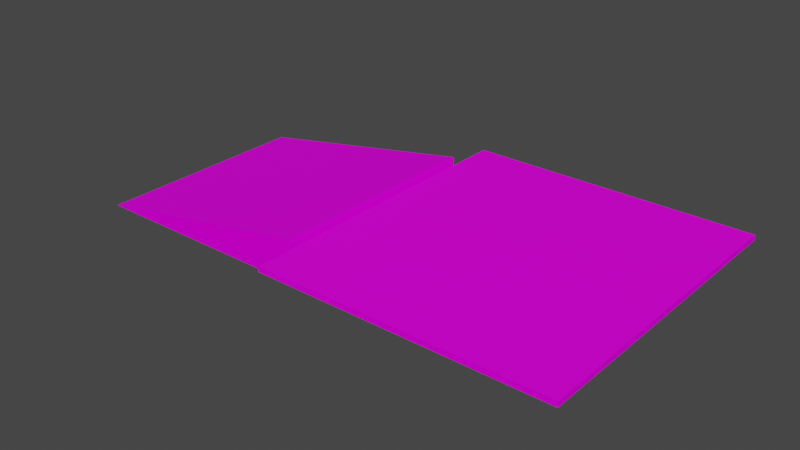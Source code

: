 # Source: pendule2D.blend  (saved by Blender 3.0.42; exported with 4.5.12 LTS)
import bpy
from mathutils import Matrix  # noqa: F401  (used for matrix-valued properties, if any)

bpy.ops.wm.read_factory_settings(use_empty=True)
scene = bpy.context.scene
scene.name = 'Scene'

# ---- collections
col_collection = bpy.data.collections.new('Collection'); scene.collection.children.link(col_collection)

# ---- images (referenced by path relative to the original .blend; pixels are not part of the script)
import os
ASSET_DIR = os.environ.get("B2B_ASSET_DIR", "")  # directory of the original .blend (textures are referenced by path, not embedded)
HERE = os.path.dirname(os.path.abspath(__file__))  # packed textures are extracted next to this script under _unpacked/

def load_image(name, relpath, width, height, colorspace="sRGB"):
    """Load a texture the original file referenced (path relative to the .blend, or extracted next to this script)."""
    p = next((c for c in (os.path.join(HERE, relpath), os.path.join(ASSET_DIR, relpath)) if relpath and os.path.exists(c)), "")
    if p:
        img = bpy.data.images.load(p, check_existing=True)
        img.name = name
    else:  # same state as the original file: an image datablock whose file is absent (Cycles renders it pink)
        img = bpy.data.images.new(name, width, height)
        img.source = "FILE"
        img.filepath = "//" + (relpath or name)
    img.colorspace_settings.name = colorspace
    return img
img_color_palette1_png = load_image('color_palette1.png', 'color_palette1.png', 1024, 1024, 'sRGB')

# ---- materials (node trees are filled in below, after node groups)
mat_wood = bpy.data.materials.new('wood')
mat_wood.alpha_threshold = 0.0
mat_wood.use_transparent_shadow = False
mat_wood.line_color = (0.0, 0.0, 0.0, 1.0)
mat_lightwood = bpy.data.materials.new('lightwood')
mat_lightwood.use_transparent_shadow = False

# ---- material node trees
mat_wood.use_nodes = True; mat_wood.node_tree.nodes.clear()
_N = mat_wood.node_tree.nodes; _L = mat_wood.node_tree.links
n0 = _N.new('ShaderNodeOutputMaterial'); n0.name = 'Material Output'; n0.location = (300, 300)
n1 = _N.new('ShaderNodeBsdfPrincipled'); n1.name = 'Principled BSDF'; n1.location = (10, 300)
n1.distribution = 'GGX'
n1.subsurface_method = 'RANDOM_WALK_SKIN'
n1.inputs[2].default_value = 1.0
n1.inputs[3].default_value = 1.45
n1.inputs[13].default_value = 0.0
n1.inputs[27].default_value = (0.0, 0.0, 0.0, 1.0)
n1.inputs[28].default_value = 1.0
n2 = _N.new('ShaderNodeTexImage'); n2.name = 'Image Texture'; n2.location = (-575, 292)
n2.image = img_color_palette1_png
n2.interpolation = 'Closest'
_L.new(n1.outputs[0], n0.inputs[0])
_L.new(n2.outputs[0], n1.inputs[0])
n0.is_active_output = True
mat_lightwood.use_nodes = True; mat_lightwood.node_tree.nodes.clear()
_N = mat_lightwood.node_tree.nodes; _L = mat_lightwood.node_tree.links
n0 = _N.new('ShaderNodeBsdfPrincipled'); n0.name = 'Principled BSDF'; n0.location = (10, 300)
n0.distribution = 'GGX'
n0.subsurface_method = 'RANDOM_WALK_SKIN'
n0.inputs[2].default_value = 1.0
n0.inputs[3].default_value = 1.45
n0.inputs[13].default_value = 0.07087
n0.inputs[27].default_value = (0.0, 0.0, 0.0, 1.0)
n0.inputs[28].default_value = 1.0
n1 = _N.new('ShaderNodeOutputMaterial'); n1.name = 'Material Output'; n1.location = (300, 300)
n2 = _N.new('ShaderNodeTexImage'); n2.name = 'Image Texture'; n2.location = (-689, 243)
n2.image = img_color_palette1_png
n2.interpolation = 'Closest'
_L.new(n0.outputs[0], n1.inputs[0])
_L.new(n2.outputs[0], n0.inputs[0])
n1.is_active_output = True

# ---- world
world_world = bpy.data.worlds.new('World'); scene.world = world_world
world_world.use_nodes = True; world_world.node_tree.nodes.clear()
_N = world_world.node_tree.nodes; _L = world_world.node_tree.links
n0 = _N.new('ShaderNodeOutputWorld'); n0.name = 'World Output'; n0.location = (300, 300)
n1 = _N.new('ShaderNodeBackground'); n1.name = 'Background'; n1.location = (10, 300)
n1.inputs[0].default_value = (0.05088, 0.05088, 0.05088, 1.0)
_L.new(n1.outputs[0], n0.inputs[0])
n0.is_active_output = True
world_world.color = (0.05088, 0.05088, 0.05088)
world_world.use_sun_shadow = False
world_world.sun_shadow_jitter_overblur = 0.0

# ---- meshes
me_cube = bpy.data.meshes.new('Cube')
me_cube.from_pydata([(0.7538, 1.825, -0.2998), (0.7538, 1.825, -1.0), (0.7538, -1.825, -0.2998), (0.7538, -1.825, -1.0), (-3.162, 1.825, -1.0), (-3.162, -1.825, -1.0)], [], [(3, 2, 5), (5, 2, 0, 4), (4, 1, 3, 5), (1, 0, 2, 3), (4, 0, 1)])
me_cube.polygons.foreach_set('material_index', [0, 1, 0, 0, 0])
_uv = me_cube.uv_layers.new(name='UVMap')
_uv.uv.foreach_set('vector', [0.4297, 0.3125, 0.4297, 0.3125, 0.4297, 0.3125, 0.3125, 0.3047, 0.3125, 0.3047, 0.3125, 0.3047, 0.3125, 0.3047, 0.4297, 0.3125, 0.4297, 0.3125, 0.4297, 0.3125, 0.4297, 0.3125, 0.4297, 0.3125, 0.4297, 0.3125, 0.4297, 0.3125, 0.4297, 0.3125, 0.4297, 0.3125, 0.4297, 0.3125, 0.4297, 0.3125])
me_cube.materials.append(mat_wood)
me_cube.materials.append(mat_lightwood)
me_cube.use_remesh_preserve_volume = False
me_cube.use_remesh_preserve_attributes = False
me_cube.use_mirror_vertex_groups = False
me_cube.update()
me_cube_001 = bpy.data.meshes.new('Cube.001')
me_cube_001.from_pydata([(-1.0, -1.0, -1.0), (-0.0002724, -0.1542, -9.107), (-1.0, -1.0, 1.0), (-0.0002724, -0.1311, -10.83), (-1.0, 1.0, -1.0), (-0.0002724, -0.103, -12.25), (-1.0, 1.0, 1.0), (-0.03947, -0.1819, -2.773), (1.0, -1.0, -1.0), (-0.03872, -0.1784, -4.997), (-0.03649, -0.168, -7.136), (1.0, -1.0, 1.0), (1.0, 1.0, -1.0), (-0.03287, -0.1512, -9.107), (1.0, 1.0, 1.0), (-0.02799, -0.1286, -10.83), (-1.0, 0.0, 1.0), (-0.02205, -0.101, -12.25), (-1.192e-07, 1.0, 1.0), (-0.01527, -0.0696, -13.31), (1.0, 0.0, 1.0), (-0.00792, -0.03548, -13.95), (-1.192e-07, -1.0, 1.0), (-0.07717, -0.1713, -2.773), (-1.192e-07, 0.0, 1.0), (-0.07569, -0.168, -4.997), (-0.07131, -0.1583, -7.136), (-0.06421, -0.1425, -9.107), (-0.05465, -0.1211, -10.83), (-0.04299, -0.09519, -12.25), (-0.0297, -0.06556, -13.31), (-0.01527, -0.03342, -13.95), (-0.1119, -0.1542, -2.773), (-0.1098, -0.1512, -4.997), (-0.1034, -0.1425, -7.136), (-0.09309, -0.1282, -9.107), (-0.07921, -0.109, -10.83), (-0.06229, -0.08566, -12.25), (-0.04299, -0.05901, -13.31), (-0.02205, -0.03008, -13.95), (-0.1424, -0.1311, -2.773), (-0.1396, -0.1286, -4.997), (-0.1315, -0.1211, -7.136), (-0.1184, -0.109, -9.107), (-0.1007, -0.09272, -10.83), (-0.07921, -0.07285, -12.25), (-0.05465, -0.05018, -13.31), (-0.02799, -0.02558, -13.95), (-0.1673, -0.103, -2.773), (-0.1641, -0.101, -4.997), (-0.1546, -0.09519, -7.136), (-0.1392, -0.08566, -9.107), (-0.1184, -0.07285, -10.83), (-0.09309, -0.05724, -12.25), (-0.06421, -0.03943, -13.31), (-0.03287, -0.0201, -13.95), (-0.1859, -0.07097, -2.773), (-0.1823, -0.0696, -4.997), (-0.1718, -0.06556, -7.136), (-0.1546, -0.05901, -9.107), (-0.1315, -0.05018, -10.83), (-0.1034, -0.03943, -12.25), (-0.07131, -0.02716, -13.31), (-0.03649, -0.01384, -13.95), (-0.1973, -0.03618, -2.773), (-0.1936, -0.03548, -4.997), (-0.1823, -0.03342, -7.136), (-0.1641, -0.03008, -9.107), (-0.1396, -0.02558, -10.83), (-0.1098, -0.0201, -12.25), (-0.07569, -0.01384, -13.31), (-0.03872, -0.007058, -13.95), (-0.2012, 3.071e-08, -2.773), (-0.1973, 1.689e-08, -4.997), (-0.1859, 2.795e-08, -7.136), (-0.1673, 1.965e-08, -9.107), (-0.1424, 8.602e-09, -10.83), (-0.1119, 2.104e-08, -12.25), (-0.07717, 1.827e-08, -13.31), (-0.03947, 1.413e-08, -13.95), (-0.1973, 0.03618, -2.773), (-0.1936, 0.03548, -4.997), (-0.1823, 0.03342, -7.136), (-0.1641, 0.03008, -9.107), (-0.1396, 0.02558, -10.83), (-0.1098, 0.0201, -12.25), (-0.07569, 0.01384, -13.31), (-0.03872, 0.007058, -13.95), (-0.1859, 0.07097, -2.773), (-0.1823, 0.0696, -4.997), (-0.1718, 0.06556, -7.136), (-0.1546, 0.05901, -9.107), (-0.1315, 0.05018, -10.83), (-0.1034, 0.03943, -12.25), (-0.07131, 0.02716, -13.31), (-0.03649, 0.01384, -13.95), (-0.1673, 0.103, -2.773), (-0.1641, 0.101, -4.997), (-0.1546, 0.09519, -7.136), (-0.1392, 0.08566, -9.107), (-0.1184, 0.07285, -10.83), (-0.09309, 0.05724, -12.25), (-0.06421, 0.03943, -13.31), (-0.03287, 0.0201, -13.95), (-0.1424, 0.1311, -2.773), (-0.1396, 0.1286, -4.997), (-0.1315, 0.1211, -7.136), (-0.1184, 0.109, -9.107), (-0.1007, 0.09272, -10.83), (-0.07921, 0.07285, -12.25), (-0.05465, 0.05018, -13.31), (-0.02799, 0.02558, -13.95), (-0.1119, 0.1542, -2.773), (-0.1098, 0.1512, -4.997), (-0.1034, 0.1425, -7.136), (-0.09309, 0.1282, -9.107), (-0.07921, 0.109, -10.83), (-0.06229, 0.08566, -12.25), (-0.04299, 0.05901, -13.31), (-0.02205, 0.03008, -13.95), (-0.07717, 0.1713, -2.773), (-0.07569, 0.168, -4.997), (-0.07131, 0.1583, -7.136), (-0.06421, 0.1425, -9.107), (-0.05465, 0.1211, -10.83), (-0.04299, 0.09519, -12.25), (-0.0297, 0.06556, -13.31), (-0.01527, 0.03342, -13.95), (-0.03947, 0.1819, -2.773), (-0.03872, 0.1784, -4.997), (-0.03649, 0.168, -7.136), (-0.03287, 0.1512, -9.107), (-0.02799, 0.1286, -10.83), (-0.02205, 0.101, -12.25), (-0.01527, 0.0696, -13.31), (-0.00792, 0.03548, -13.95), (-0.0002723, 0.1854, -2.773), (-0.0002724, 0.1819, -4.997), (-0.0002724, 0.1713, -7.136), (-0.0002724, 0.1542, -9.107), (-0.0002724, 0.1311, -10.83), (-0.0002724, 0.103, -12.25), (-0.0002724, 0.07097, -13.31), (-0.0002724, 0.03618, -13.95), (0.03893, 0.1819, -2.773), (0.03818, 0.1784, -4.997), (0.03594, 0.168, -7.136), (0.03232, 0.1512, -9.107), (0.02745, 0.1286, -10.83), (0.02151, 0.101, -12.25), (0.01473, 0.0696, -13.31), (0.007375, 0.03548, -13.95), (0.07662, 0.1713, -2.773), (0.07514, 0.168, -4.997), (0.07077, 0.1583, -7.136), (0.06366, 0.1425, -9.107), (0.0541, 0.1211, -10.83), (0.04245, 0.09519, -12.25), (0.02915, 0.06556, -13.31), (0.01473, 0.03342, -13.95), (0.1114, 0.1542, -2.773), (0.1092, 0.1512, -4.997), (0.1029, 0.1425, -7.136), (0.09255, 0.1282, -9.107), (0.07866, 0.109, -10.83), (0.06175, 0.08566, -12.25), (0.04245, 0.05901, -13.31), (0.02151, 0.03008, -13.95), (0.1418, 0.1311, -2.773), (0.1391, 0.1286, -4.997), (0.131, 0.1211, -7.136), (0.1179, 0.109, -9.107), (0.1002, 0.09272, -10.83), (0.07866, 0.07285, -12.25), (0.0541, 0.05018, -13.31), (0.02745, 0.02558, -13.95), (0.1668, 0.103, -2.773), (0.1636, 0.101, -4.997), (0.1541, 0.09519, -7.136), (0.1386, 0.08566, -9.107), (0.1179, 0.07285, -10.83), (0.09255, 0.05724, -12.25), (0.06366, 0.03943, -13.31), (0.03232, 0.0201, -13.95), (0.1854, 0.07097, -2.773), (0.1818, 0.0696, -4.997), (0.1712, 0.06556, -7.136), (0.1541, 0.05901, -9.107), (0.131, 0.05018, -10.83), (0.1029, 0.03943, -12.25), (0.07077, 0.02716, -13.31), (0.03594, 0.01384, -13.95), (0.1968, 0.03618, -2.773), (0.193, 0.03548, -4.997), (0.1818, 0.03342, -7.136), (0.1636, 0.03008, -9.107), (0.1391, 0.02558, -10.83), (0.1092, 0.0201, -12.25), (0.07514, 0.01384, -13.31), (0.03818, 0.007058, -13.95), (0.2007, -7.154e-08, -2.773), (0.1968, -1.351e-08, -4.997), (0.1854, -2.18e-08, -7.136), (0.1668, 5.838e-09, -9.107), (0.1418, 1.689e-08, -10.83), (0.1114, -1.07e-09, -12.25), (0.07662, 1.136e-08, -13.31), (0.03893, 1.275e-08, -13.95), (0.1968, -0.03618, -2.773), (0.193, -0.03548, -4.997), (0.1818, -0.03342, -7.136), (0.1636, -0.03008, -9.107), (0.1391, -0.02558, -10.83), (0.1092, -0.0201, -12.25), (0.07514, -0.01384, -13.31), (0.03818, -0.007058, -13.95), (0.1854, -0.07097, -2.773), (0.1818, -0.0696, -4.997), (0.1712, -0.06556, -7.136), (0.1541, -0.05901, -9.107), (0.131, -0.05018, -10.83), (0.1029, -0.03943, -12.25), (0.07077, -0.02716, -13.31), (0.03594, -0.01384, -13.95), (0.1668, -0.103, -2.773), (0.1636, -0.101, -4.997), (0.1541, -0.09519, -7.136), (0.1386, -0.08566, -9.107), (0.1179, -0.07285, -10.83), (0.09255, -0.05724, -12.25), (0.06366, -0.03943, -13.31), (0.03232, -0.0201, -13.95), (0.1418, -0.1311, -2.773), (0.1391, -0.1286, -4.997), (0.131, -0.1211, -7.136), (0.1179, -0.109, -9.107), (0.1002, -0.09272, -10.83), (0.07866, -0.07285, -12.25), (0.0541, -0.05018, -13.31), (0.02745, -0.02558, -13.95), (0.1114, -0.1542, -2.773), (0.1092, -0.1512, -4.997), (0.1029, -0.1425, -7.136), (0.09255, -0.1282, -9.107), (0.07866, -0.109, -10.83), (0.06175, -0.08566, -12.25), (0.04245, -0.05901, -13.31), (0.02151, -0.03008, -13.95), (0.07662, -0.1713, -2.773), (0.07514, -0.168, -4.997), (0.07077, -0.1583, -7.136), (0.06366, -0.1425, -9.107), (0.0541, -0.1211, -10.83), (0.04245, -0.09519, -12.25), (0.02915, -0.06556, -13.31), (0.01473, -0.03342, -13.95), (0.03893, -0.1819, -2.773), (0.03817, -0.1784, -4.997), (0.03594, -0.168, -7.136), (0.03232, -0.1512, -9.107), (0.02745, -0.1286, -10.83), (0.02151, -0.101, -12.25), (0.01473, -0.0696, -13.31), (0.007375, -0.03548, -13.95), (-0.0002725, -0.1854, -2.773), (-0.0002724, -0.1819, -4.997), (-0.0002724, -0.1713, -7.136), (-0.0002724, -0.07097, -13.31), (-0.0002724, -0.03618, -13.95), (-0.0002724, 1.621e-08, -14.17), (-0.0002724, -0.1826, -1.0), (0.03833, 0.1791, -1.0), (-0.03887, -0.1791, -1.0), (-0.07599, -0.1687, -1.0), (0.07544, 0.1687, -1.0), (-0.1102, -0.1518, -1.0), (-0.1402, -0.1291, -1.0), (0.1097, 0.1518, -1.0), (-0.1648, -0.1015, -1.0), (0.1396, 0.1291, -1.0), (-0.1831, -0.06988, -1.0), (0.1642, 0.1014, -1.0), (-0.1943, -0.03562, -1.0), (0.1825, 0.06988, -1.0), (-0.1981, 1.97e-08, -1.0), (0.1938, 0.03562, -1.0), (-0.1943, 0.03562, -1.0), (0.1976, -2.528e-08, -1.0), (-0.1831, 0.06988, -1.0), (-0.1648, 0.1015, -1.0), (0.1938, -0.03562, -1.0), (-0.1402, 0.1291, -1.0), (0.1825, -0.06988, -1.0), (0.1642, -0.1014, -1.0), (-0.1102, 0.1518, -1.0), (-0.07599, 0.1687, -1.0), (0.1396, -0.1291, -1.0), (-0.03887, 0.1791, -1.0), (0.1097, -0.1518, -1.0), (-0.0002724, 0.1826, -1.0), (0.07544, -0.1687, -1.0), (0.03833, -0.1791, -1.0)], [], [(16, 6, 4, 0, 2), (18, 14, 12, 4, 6), (20, 11, 8, 12, 14), (22, 2, 0, 8, 11), (4, 12, 8, 0), (24, 16, 2, 22), (20, 24, 22, 11), (14, 18, 24, 20), (18, 6, 16, 24), (266, 265, 9, 10), (1, 266, 10, 13), (3, 1, 13, 15), (5, 3, 15, 17), (267, 5, 17, 19), (268, 267, 19, 21), (7, 264, 270, 272), (269, 268, 21), (265, 264, 7, 9), (269, 21, 31), (9, 7, 23, 25), (10, 9, 25, 26), (13, 10, 26, 27), (15, 13, 27, 28), (17, 15, 28, 29), (19, 17, 29, 30), (21, 19, 30, 31), (23, 7, 272, 273), (29, 28, 36, 37), (30, 29, 37, 38), (31, 30, 38, 39), (32, 23, 273, 275), (269, 31, 39), (25, 23, 32, 33), (26, 25, 33, 34), (27, 26, 34, 35), (28, 27, 35, 36), (33, 32, 40, 41), (34, 33, 41, 42), (35, 34, 42, 43), (36, 35, 43, 44), (37, 36, 44, 45), (38, 37, 45, 46), (39, 38, 46, 47), (40, 32, 275, 276), (269, 39, 47), (45, 44, 52, 53), (46, 45, 53, 54), (47, 46, 54, 55), (48, 40, 276, 278), (269, 47, 55), (41, 40, 48, 49), (42, 41, 49, 50), (43, 42, 50, 51), (44, 43, 51, 52), (50, 49, 57, 58), (51, 50, 58, 59), (52, 51, 59, 60), (53, 52, 60, 61), (54, 53, 61, 62), (55, 54, 62, 63), (56, 48, 278, 280), (269, 55, 63), (49, 48, 56, 57), (62, 61, 69, 70), (63, 62, 70, 71), (64, 56, 280, 282), (269, 63, 71), (57, 56, 64, 65), (58, 57, 65, 66), (59, 58, 66, 67), (60, 59, 67, 68), (61, 60, 68, 69), (67, 66, 74, 75), (68, 67, 75, 76), (69, 68, 76, 77), (70, 69, 77, 78), (71, 70, 78, 79), (284, 72, 64, 282), (269, 71, 79), (65, 64, 72, 73), (66, 65, 73, 74), (79, 78, 86, 87), (286, 80, 72, 284), (269, 79, 87), (73, 72, 80, 81), (74, 73, 81, 82), (75, 74, 82, 83), (76, 75, 83, 84), (77, 76, 84, 85), (78, 77, 85, 86), (83, 82, 90, 91), (84, 83, 91, 92), (85, 84, 92, 93), (86, 85, 93, 94), (87, 86, 94, 95), (288, 88, 80, 286), (269, 87, 95), (81, 80, 88, 89), (82, 81, 89, 90), (95, 94, 102, 103), (289, 96, 88, 288), (269, 95, 103), (89, 88, 96, 97), (90, 89, 97, 98), (91, 90, 98, 99), (92, 91, 99, 100), (93, 92, 100, 101), (94, 93, 101, 102), (100, 99, 107, 108), (101, 100, 108, 109), (102, 101, 109, 110), (103, 102, 110, 111), (291, 104, 96, 289), (269, 103, 111), (97, 96, 104, 105), (98, 97, 105, 106), (99, 98, 106, 107), (112, 104, 291, 294), (269, 111, 119), (105, 104, 112, 113), (106, 105, 113, 114), (107, 106, 114, 115), (108, 107, 115, 116), (109, 108, 116, 117), (110, 109, 117, 118), (111, 110, 118, 119), (116, 115, 123, 124), (117, 116, 124, 125), (118, 117, 125, 126), (119, 118, 126, 127), (120, 112, 294, 295), (269, 119, 127), (113, 112, 120, 121), (114, 113, 121, 122), (115, 114, 122, 123), (269, 127, 135), (121, 120, 128, 129), (122, 121, 129, 130), (123, 122, 130, 131), (124, 123, 131, 132), (125, 124, 132, 133), (126, 125, 133, 134), (127, 126, 134, 135), (128, 120, 295, 297), (133, 132, 140, 141), (134, 133, 141, 142), (135, 134, 142, 143), (299, 136, 128, 297), (269, 135, 143), (129, 128, 136, 137), (130, 129, 137, 138), (131, 130, 138, 139), (132, 131, 139, 140), (138, 137, 145, 146), (139, 138, 146, 147), (140, 139, 147, 148), (141, 140, 148, 149), (142, 141, 149, 150), (143, 142, 150, 151), (271, 144, 136, 299), (269, 143, 151), (137, 136, 144, 145), (150, 149, 157, 158), (151, 150, 158, 159), (274, 152, 144, 271), (269, 151, 159), (145, 144, 152, 153), (146, 145, 153, 154), (147, 146, 154, 155), (148, 147, 155, 156), (149, 148, 156, 157), (154, 153, 161, 162), (155, 154, 162, 163), (156, 155, 163, 164), (157, 156, 164, 165), (158, 157, 165, 166), (159, 158, 166, 167), (277, 160, 152, 274), (269, 159, 167), (153, 152, 160, 161), (166, 165, 173, 174), (167, 166, 174, 175), (279, 168, 160, 277), (269, 167, 175), (161, 160, 168, 169), (162, 161, 169, 170), (163, 162, 170, 171), (164, 163, 171, 172), (165, 164, 172, 173), (171, 170, 178, 179), (172, 171, 179, 180), (173, 172, 180, 181), (174, 173, 181, 182), (175, 174, 182, 183), (176, 168, 279, 281), (269, 175, 183), (169, 168, 176, 177), (170, 169, 177, 178), (183, 182, 190, 191), (184, 176, 281, 283), (269, 183, 191), (177, 176, 184, 185), (178, 177, 185, 186), (179, 178, 186, 187), (180, 179, 187, 188), (181, 180, 188, 189), (182, 181, 189, 190), (187, 186, 194, 195), (188, 187, 195, 196), (189, 188, 196, 197), (190, 189, 197, 198), (191, 190, 198, 199), (192, 184, 283, 285), (269, 191, 199), (185, 184, 192, 193), (186, 185, 193, 194), (199, 198, 206, 207), (200, 192, 285, 287), (269, 199, 207), (193, 192, 200, 201), (194, 193, 201, 202), (195, 194, 202, 203), (196, 195, 203, 204), (197, 196, 204, 205), (198, 197, 205, 206), (204, 203, 211, 212), (205, 204, 212, 213), (206, 205, 213, 214), (207, 206, 214, 215), (208, 200, 287, 290), (269, 207, 215), (201, 200, 208, 209), (202, 201, 209, 210), (203, 202, 210, 211), (269, 215, 223), (209, 208, 216, 217), (210, 209, 217, 218), (211, 210, 218, 219), (212, 211, 219, 220), (213, 212, 220, 221), (214, 213, 221, 222), (215, 214, 222, 223), (216, 208, 290, 292), (221, 220, 228, 229), (222, 221, 229, 230), (223, 222, 230, 231), (224, 216, 292, 293), (269, 223, 231), (217, 216, 224, 225), (218, 217, 225, 226), (219, 218, 226, 227), (220, 219, 227, 228), (225, 224, 232, 233), (226, 225, 233, 234), (227, 226, 234, 235), (228, 227, 235, 236), (229, 228, 236, 237), (230, 229, 237, 238), (231, 230, 238, 239), (232, 224, 293, 296), (269, 231, 239), (237, 236, 244, 245), (238, 237, 245, 246), (239, 238, 246, 247), (240, 232, 296, 298), (269, 239, 247), (233, 232, 240, 241), (234, 233, 241, 242), (235, 234, 242, 243), (236, 235, 243, 244), (242, 241, 249, 250), (243, 242, 250, 251), (244, 243, 251, 252), (245, 244, 252, 253), (246, 245, 253, 254), (247, 246, 254, 255), (248, 240, 298, 300), (269, 247, 255), (241, 240, 248, 249), (254, 253, 261, 262), (255, 254, 262, 263), (256, 248, 300, 301), (269, 255, 263), (249, 248, 256, 257), (250, 249, 257, 258), (251, 250, 258, 259), (252, 251, 259, 260), (253, 252, 260, 261), (258, 257, 265, 266), (259, 258, 266, 1), (260, 259, 1, 3), (261, 260, 3, 5), (262, 261, 5, 267), (263, 262, 267, 268), (264, 256, 301, 270), (269, 263, 268), (257, 256, 264, 265), (285, 283, 281, 279, 277, 274, 271, 299, 297, 295, 294, 291, 289, 288, 286, 284, 282, 280, 278, 276, 275, 273, 272, 270, 301, 300, 298, 296, 293, 292, 290, 287)])
me_cube_001.polygons.foreach_set('use_smooth', [0, 0, 0, 0, 0, 0, 0, 0, 0, 1, 1, 1, 1, 1, 1, 1, 1, 1, 1, 1, 1, 1, 1, 1, 1, 1, 1, 1, 1, 1, 1, 1, 1, 1, 1, 1, 1, 1, 1, 1, 1, 1, 1, 1, 1, 1, 1, 1, 1, 1, 1, 1, 1, 1, 1, 1, 1, 1, 1, 1, 1, 1, 1, 1, 1, 1, 1, 1, 1, 1, 1, 1, 1, 1, 1, 1, 1, 1, 1, 1, 1, 1, 1, 1, 1, 1, 1, 1, 1, 1, 1, 1, 1, 1, 1, 1, 1, 1, 1, 1, 1, 1, 1, 1, 1, 1, 1, 1, 1, 1, 1, 1, 1, 1, 1, 1, 1, 1, 1, 1, 1, 1, 1, 1, 1, 1, 1, 1, 1, 1, 1, 1, 1, 1, 1, 1, 1, 1, 1, 1, 1, 1, 1, 1, 1, 1, 1, 1, 1, 1, 1, 1, 1, 1, 1, 1, 1, 1, 1, 1, 1, 1, 1, 1, 1, 1, 1, 1, 1, 1, 1, 1, 1, 1, 1, 1, 1, 1, 1, 1, 1, 1, 1, 1, 1, 1, 1, 1, 1, 1, 1, 1, 1, 1, 1, 1, 1, 1, 1, 1, 1, 1, 1, 1, 1, 1, 1, 1, 1, 1, 1, 1, 1, 1, 1, 1, 1, 1, 1, 1, 1, 1, 1, 1, 1, 1, 1, 1, 1, 1, 1, 1, 1, 1, 1, 1, 1, 1, 1, 1, 1, 1, 1, 1, 1, 1, 1, 1, 1, 1, 1, 1, 1, 1, 1, 1, 1, 1, 1, 1, 1, 1, 1, 1, 1, 1, 1, 1, 1, 1, 1, 1, 1, 1, 1, 1, 1, 1, 1, 1, 1, 1, 1, 1, 1, 1, 1, 1, 1, 1, 1, 1, 1, 1, 1, 1, 1, 1])
me_cube_001.polygons.foreach_set('material_index', [0, 0, 0, 0, 0, 1, 1, 1, 1, 0, 0, 0, 0, 0, 0, 0, 0, 0, 0, 0, 0, 0, 0, 0, 0, 0, 0, 0, 0, 0, 0, 0, 0, 0, 0, 0, 0, 0, 0, 0, 0, 0, 0, 0, 0, 0, 0, 0, 0, 0, 0, 0, 0, 0, 0, 0, 0, 0, 0, 0, 0, 0, 0, 0, 0, 0, 0, 0, 0, 0, 0, 0, 0, 0, 0, 0, 0, 0, 0, 0, 0, 0, 0, 0, 0, 0, 0, 0, 0, 0, 0, 0, 0, 0, 0, 0, 0, 0, 0, 0, 0, 0, 0, 0, 0, 0, 0, 0, 0, 0, 0, 0, 0, 0, 0, 0, 0, 0, 0, 0, 0, 0, 0, 0, 0, 0, 0, 0, 0, 0, 0, 0, 0, 0, 0, 0, 0, 0, 0, 0, 0, 0, 0, 0, 0, 0, 0, 0, 0, 0, 0, 0, 0, 0, 0, 0, 0, 0, 0, 0, 0, 0, 0, 0, 0, 0, 0, 0, 0, 0, 0, 0, 0, 0, 0, 0, 0, 0, 0, 0, 0, 0, 0, 0, 0, 0, 0, 0, 0, 0, 0, 0, 0, 0, 0, 0, 0, 0, 0, 0, 0, 0, 0, 0, 0, 0, 0, 0, 0, 0, 0, 0, 0, 0, 0, 0, 0, 0, 0, 0, 0, 0, 0, 0, 0, 0, 0, 0, 0, 0, 0, 0, 0, 0, 0, 0, 0, 0, 0, 0, 0, 0, 0, 0, 0, 0, 0, 0, 0, 0, 0, 0, 0, 0, 0, 0, 0, 0, 0, 0, 0, 0, 0, 0, 0, 0, 0, 0, 0, 0, 0, 0, 0, 0, 0, 0, 0, 0, 0, 0, 0, 0, 0, 0, 0, 0, 0, 0, 0, 0, 0, 0, 0, 0, 0, 0, 0, 0])
_uv = me_cube_001.uv_layers.new(name='UVMap')
_uv.uv.foreach_set('vector', [0.4453, 0.3438, 0.4453, 0.3438, 0.4453, 0.3438, 0.4453, 0.3438, 0.4453, 0.3438, 0.4453, 0.3438, 0.4453, 0.3438, 0.4453, 0.3438, 0.4453, 0.3438, 0.4453, 0.3438, 0.4453, 0.3438, 0.4453, 0.3438, 0.4453, 0.3438, 0.4453, 0.3438, 0.4453, 0.3438, 0.4453, 0.3438, 0.4453, 0.3438, 0.4453, 0.3438, 0.4453, 0.3438, 0.4453, 0.3438, 0.4453, 0.3438, 0.4453, 0.3438, 0.4453, 0.3438, 0.4453, 0.3438, 0.3935, 0.6488, 0.4895, 0.5878, 0.6876, 0.9637, 0.4489, 0.8921, 0.2417, 0.5697, 0.3935, 0.6488, 0.4489, 0.8921, 0.2377, 0.7285, 0.5868, 0.4128, 0.6558, 0.4337, 0.3935, 0.6488, 0.2417, 0.5697, 0.6558, 0.4337, 0.8309, 0.4863, 0.4895, 0.5878, 0.3935, 0.6488, 0.3051, 0.9747, 0.3078, 0.9947, 0.2962, 1.001, 0.2934, 0.9809, 0.3022, 0.9525, 0.3051, 0.9747, 0.2934, 0.9809, 0.2904, 0.9587, 0.2988, 0.9271, 0.3022, 0.9525, 0.2904, 0.9587, 0.287, 0.9333, 0.2943, 0.8973, 0.2988, 0.9271, 0.287, 0.9333, 0.2826, 0.9035, 0.2868, 0.8615, 0.2943, 0.8973, 0.2826, 0.9035, 0.2755, 0.8676, 0.2684, 0.8202, 0.2868, 0.8615, 0.2755, 0.8676, 0.2593, 0.8257, 0.2992, 1.019, 0.3106, 1.013, 0.3131, 1.027, 0.3018, 1.033, 0.1953, 0.7954, 0.2684, 0.8202, 0.2593, 0.8257, 0.3078, 0.9947, 0.3106, 1.013, 0.2992, 1.019, 0.2962, 1.001, 0.1953, 0.7954, 0.2593, 0.8257, 0.2506, 0.8308, 0.2962, 1.001, 0.2992, 1.019, 0.2874, 1.026, 0.2844, 1.007, 0.2934, 0.9809, 0.2962, 1.001, 0.2844, 1.007, 0.2816, 0.987, 0.2904, 0.9587, 0.2934, 0.9809, 0.2816, 0.987, 0.2786, 0.9648, 0.287, 0.9333, 0.2904, 0.9587, 0.2786, 0.9648, 0.2754, 0.9394, 0.2826, 0.9035, 0.287, 0.9333, 0.2754, 0.9394, 0.2712, 0.9095, 0.2755, 0.8676, 0.2826, 0.9035, 0.2712, 0.9095, 0.2647, 0.8734, 0.2593, 0.8257, 0.2755, 0.8676, 0.2647, 0.8734, 0.2506, 0.8308, 0.2874, 1.026, 0.2992, 1.019, 0.3018, 1.033, 0.2901, 1.04, 0.2712, 0.9095, 0.2754, 0.9394, 0.2637, 0.9452, 0.2599, 0.9151, 0.2647, 0.8734, 0.2712, 0.9095, 0.2599, 0.9151, 0.2542, 0.8787, 0.2506, 0.8308, 0.2647, 0.8734, 0.2542, 0.8787, 0.2422, 0.8354, 0.2753, 1.032, 0.2874, 1.026, 0.2901, 1.04, 0.278, 1.046, 0.1953, 0.7954, 0.2506, 0.8308, 0.2422, 0.8354, 0.2844, 1.007, 0.2874, 1.026, 0.2753, 1.032, 0.2723, 1.013, 0.2816, 0.987, 0.2844, 1.007, 0.2723, 1.013, 0.2696, 0.993, 0.2786, 0.9648, 0.2816, 0.987, 0.2696, 0.993, 0.2668, 0.9707, 0.2754, 0.9394, 0.2786, 0.9648, 0.2668, 0.9707, 0.2637, 0.9452, 0.2723, 1.013, 0.2753, 1.032, 0.2627, 1.037, 0.2599, 1.019, 0.2696, 0.993, 0.2723, 1.013, 0.2599, 1.019, 0.2574, 0.9985, 0.2668, 0.9707, 0.2696, 0.993, 0.2574, 0.9985, 0.2548, 0.9761, 0.2637, 0.9452, 0.2668, 0.9707, 0.2548, 0.9761, 0.2521, 0.9505, 0.2599, 0.9151, 0.2637, 0.9452, 0.2521, 0.9505, 0.2488, 0.9202, 0.2542, 0.8787, 0.2599, 0.9151, 0.2488, 0.9202, 0.2439, 0.8834, 0.2422, 0.8354, 0.2542, 0.8787, 0.2439, 0.8834, 0.234, 0.8393, 0.2627, 1.037, 0.2753, 1.032, 0.278, 1.046, 0.2654, 1.052, 0.1953, 0.7954, 0.2422, 0.8354, 0.234, 0.8393, 0.2488, 0.9202, 0.2521, 0.9505, 0.2404, 0.955, 0.2377, 0.9245, 0.2439, 0.8834, 0.2488, 0.9202, 0.2377, 0.9245, 0.2337, 0.8874, 0.234, 0.8393, 0.2439, 0.8834, 0.2337, 0.8874, 0.2259, 0.8426, 0.2496, 1.043, 0.2627, 1.037, 0.2654, 1.052, 0.252, 1.057, 0.1953, 0.7954, 0.234, 0.8393, 0.2259, 0.8426, 0.2599, 1.019, 0.2627, 1.037, 0.2496, 1.043, 0.2472, 1.024, 0.2574, 0.9985, 0.2599, 1.019, 0.2472, 1.024, 0.2449, 1.003, 0.2548, 0.9761, 0.2574, 0.9985, 0.2449, 1.003, 0.2427, 0.9808, 0.2521, 0.9505, 0.2548, 0.9761, 0.2427, 0.9808, 0.2404, 0.955, 0.2449, 1.003, 0.2472, 1.024, 0.234, 1.028, 0.2322, 1.007, 0.2427, 0.9808, 0.2449, 1.003, 0.2322, 1.007, 0.2305, 0.9846, 0.2404, 0.955, 0.2427, 0.9808, 0.2305, 0.9846, 0.2287, 0.9587, 0.2377, 0.9245, 0.2404, 0.955, 0.2287, 0.9587, 0.2266, 0.928, 0.2337, 0.8874, 0.2377, 0.9245, 0.2266, 0.928, 0.2236, 0.8906, 0.2259, 0.8426, 0.2337, 0.8874, 0.2236, 0.8906, 0.2178, 0.8452, 0.236, 1.047, 0.2496, 1.043, 0.252, 1.057, 0.2379, 1.061, 0.1953, 0.7954, 0.2259, 0.8426, 0.2178, 0.8452, 0.2472, 1.024, 0.2496, 1.043, 0.236, 1.047, 0.234, 1.028, 0.2236, 0.8906, 0.2266, 0.928, 0.2155, 0.9305, 0.2135, 0.8929, 0.2178, 0.8452, 0.2236, 0.8906, 0.2135, 0.8929, 0.2098, 0.847, 0.2219, 1.05, 0.236, 1.047, 0.2379, 1.061, 0.2232, 1.065, 0.1953, 0.7954, 0.2178, 0.8452, 0.2098, 0.847, 0.234, 1.028, 0.236, 1.047, 0.2219, 1.05, 0.2205, 1.031, 0.2322, 1.007, 0.234, 1.028, 0.2205, 1.031, 0.2192, 1.01, 0.2305, 0.9846, 0.2322, 1.007, 0.2192, 1.01, 0.2181, 0.9874, 0.2287, 0.9587, 0.2305, 0.9846, 0.2181, 0.9874, 0.2169, 0.9613, 0.2266, 0.928, 0.2287, 0.9587, 0.2169, 0.9613, 0.2155, 0.9305, 0.2181, 0.9874, 0.2192, 1.01, 0.2061, 1.012, 0.2056, 0.9891, 0.2169, 0.9613, 0.2181, 0.9874, 0.2056, 0.9891, 0.205, 0.9629, 0.2155, 0.9305, 0.2169, 0.9613, 0.205, 0.9629, 0.2044, 0.9319, 0.2135, 0.8929, 0.2155, 0.9305, 0.2044, 0.9319, 0.2035, 0.8942, 0.2098, 0.847, 0.2135, 0.8929, 0.2035, 0.8942, 0.2018, 0.8481, 0.208, 1.067, 0.2073, 1.052, 0.2219, 1.05, 0.2232, 1.065, 0.1953, 0.7954, 0.2098, 0.847, 0.2018, 0.8481, 0.2205, 1.031, 0.2219, 1.05, 0.2073, 1.052, 0.2067, 1.033, 0.2192, 1.01, 0.2205, 1.031, 0.2067, 1.033, 0.2061, 1.012, 0.2018, 0.8481, 0.2035, 0.8942, 0.1935, 0.8945, 0.1939, 0.8483, 0.1925, 1.067, 0.1926, 1.052, 0.2073, 1.052, 0.208, 1.067, 0.1953, 0.7954, 0.2018, 0.8481, 0.1939, 0.8483, 0.2067, 1.033, 0.2073, 1.052, 0.1926, 1.052, 0.1928, 1.033, 0.2061, 1.012, 0.2067, 1.033, 0.1928, 1.033, 0.1929, 1.012, 0.2056, 0.9891, 0.2061, 1.012, 0.1929, 1.012, 0.193, 0.9895, 0.205, 0.9629, 0.2056, 0.9891, 0.193, 0.9895, 0.1932, 0.9633, 0.2044, 0.9319, 0.205, 0.9629, 0.1932, 0.9633, 0.1933, 0.9323, 0.2035, 0.8942, 0.2044, 0.9319, 0.1933, 0.9323, 0.1935, 0.8945, 0.193, 0.9895, 0.1929, 1.012, 0.1797, 1.012, 0.1805, 0.9886, 0.1932, 0.9633, 0.193, 0.9895, 0.1805, 0.9886, 0.1813, 0.9625, 0.1933, 0.9323, 0.1932, 0.9633, 0.1813, 0.9625, 0.1822, 0.9315, 0.1935, 0.8945, 0.1933, 0.9323, 0.1822, 0.9315, 0.1835, 0.8938, 0.1939, 0.8483, 0.1935, 0.8945, 0.1835, 0.8938, 0.1859, 0.8478, 0.1771, 1.066, 0.178, 1.051, 0.1926, 1.052, 0.1925, 1.067, 0.1953, 0.7954, 0.1939, 0.8483, 0.1859, 0.8478, 0.1928, 1.033, 0.1926, 1.052, 0.178, 1.051, 0.1789, 1.032, 0.1929, 1.012, 0.1928, 1.033, 0.1789, 1.032, 0.1797, 1.012, 0.1859, 0.8478, 0.1835, 0.8938, 0.1734, 0.8922, 0.1779, 0.8464, 0.162, 1.064, 0.1636, 1.049, 0.178, 1.051, 0.1771, 1.066, 0.1953, 0.7954, 0.1859, 0.8478, 0.1779, 0.8464, 0.1789, 1.032, 0.178, 1.051, 0.1636, 1.049, 0.1652, 1.03, 0.1797, 1.012, 0.1789, 1.032, 0.1652, 1.03, 0.1666, 1.009, 0.1805, 0.9886, 0.1797, 1.012, 0.1666, 1.009, 0.168, 0.9866, 0.1813, 0.9625, 0.1805, 0.9886, 0.168, 0.9866, 0.1694, 0.9605, 0.1822, 0.9315, 0.1813, 0.9625, 0.1694, 0.9605, 0.1711, 0.9297, 0.1835, 0.8938, 0.1822, 0.9315, 0.1711, 0.9297, 0.1734, 0.8922, 0.1694, 0.9605, 0.168, 0.9866, 0.1557, 0.9834, 0.1576, 0.9575, 0.1711, 0.9297, 0.1694, 0.9605, 0.1576, 0.9575, 0.16, 0.9268, 0.1734, 0.8922, 0.1711, 0.9297, 0.16, 0.9268, 0.1634, 0.8896, 0.1779, 0.8464, 0.1734, 0.8922, 0.1634, 0.8896, 0.1699, 0.8443, 0.1475, 1.06, 0.1496, 1.045, 0.1636, 1.049, 0.162, 1.064, 0.1953, 0.7954, 0.1779, 0.8464, 0.1699, 0.8443, 0.1652, 1.03, 0.1636, 1.049, 0.1496, 1.045, 0.1518, 1.027, 0.1666, 1.009, 0.1652, 1.03, 0.1518, 1.027, 0.1538, 1.006, 0.168, 0.9866, 0.1666, 1.009, 0.1538, 1.006, 0.1557, 0.9834, 0.1362, 1.041, 0.1496, 1.045, 0.1475, 1.06, 0.1337, 1.055, 0.1953, 0.7954, 0.1699, 0.8443, 0.1618, 0.8415, 0.1518, 1.027, 0.1496, 1.045, 0.1362, 1.041, 0.1388, 1.022, 0.1538, 1.006, 0.1518, 1.027, 0.1388, 1.022, 0.1412, 1.002, 0.1557, 0.9834, 0.1538, 1.006, 0.1412, 1.002, 0.1435, 0.9792, 0.1576, 0.9575, 0.1557, 0.9834, 0.1435, 0.9792, 0.1459, 0.9534, 0.16, 0.9268, 0.1576, 0.9575, 0.1459, 0.9534, 0.1489, 0.923, 0.1634, 0.8896, 0.16, 0.9268, 0.1489, 0.923, 0.1533, 0.8861, 0.1699, 0.8443, 0.1634, 0.8896, 0.1533, 0.8861, 0.1618, 0.8415, 0.1459, 0.9534, 0.1435, 0.9792, 0.1314, 0.9742, 0.1343, 0.9486, 0.1489, 0.923, 0.1459, 0.9534, 0.1343, 0.9486, 0.1378, 0.9184, 0.1533, 0.8861, 0.1489, 0.923, 0.1378, 0.9184, 0.143, 0.8818, 0.1618, 0.8415, 0.1533, 0.8861, 0.143, 0.8818, 0.1537, 0.838, 0.1232, 1.035, 0.1362, 1.041, 0.1337, 1.055, 0.1206, 1.049, 0.1953, 0.7954, 0.1618, 0.8415, 0.1537, 0.838, 0.1388, 1.022, 0.1362, 1.041, 0.1232, 1.035, 0.1261, 1.017, 0.1412, 1.002, 0.1388, 1.022, 0.1261, 1.017, 0.1288, 0.9966, 0.1435, 0.9792, 0.1412, 1.002, 0.1288, 0.9966, 0.1314, 0.9742, 0.1953, 0.7954, 0.1537, 0.838, 0.1454, 0.8338, 0.1261, 1.017, 0.1232, 1.035, 0.1108, 1.029, 0.1139, 1.011, 0.1288, 0.9966, 0.1261, 1.017, 0.1139, 1.011, 0.1167, 0.9909, 0.1314, 0.9742, 0.1288, 0.9966, 0.1167, 0.9909, 0.1195, 0.9686, 0.1343, 0.9486, 0.1314, 0.9742, 0.1195, 0.9686, 0.1227, 0.9431, 0.1378, 0.9184, 0.1343, 0.9486, 0.1227, 0.9431, 0.1266, 0.9131, 0.143, 0.8818, 0.1378, 0.9184, 0.1266, 0.9131, 0.1326, 0.8768, 0.1537, 0.838, 0.143, 0.8818, 0.1326, 0.8768, 0.1454, 0.8338, 0.1108, 1.029, 0.1232, 1.035, 0.1206, 1.049, 0.1081, 1.043, 0.1266, 0.9131, 0.1227, 0.9431, 0.111, 0.9372, 0.1153, 0.9073, 0.1326, 0.8768, 0.1266, 0.9131, 0.1153, 0.9073, 0.122, 0.8713, 0.1454, 0.8338, 0.1326, 0.8768, 0.122, 0.8713, 0.1369, 0.829, 0.09621, 1.037, 0.09887, 1.023, 0.1108, 1.029, 0.1081, 1.043, 0.1953, 0.7954, 0.1454, 0.8338, 0.1369, 0.829, 0.1139, 1.011, 0.1108, 1.029, 0.09887, 1.023, 0.1019, 1.005, 0.1167, 0.9909, 0.1139, 1.011, 0.1019, 1.005, 0.1048, 0.9848, 0.1195, 0.9686, 0.1167, 0.9909, 0.1048, 0.9848, 0.1077, 0.9626, 0.1227, 0.9431, 0.1195, 0.9686, 0.1077, 0.9626, 0.111, 0.9372, 0.1048, 0.9848, 0.1019, 1.005, 0.09016, 0.9986, 0.09299, 0.9786, 0.1077, 0.9626, 0.1048, 0.9848, 0.09299, 0.9786, 0.09595, 0.9564, 0.111, 0.9372, 0.1077, 0.9626, 0.09595, 0.9564, 0.09935, 0.9311, 0.1153, 0.9073, 0.111, 0.9372, 0.09935, 0.9311, 0.1038, 0.9013, 0.122, 0.8713, 0.1153, 0.9073, 0.1038, 0.9013, 0.1111, 0.8654, 0.1369, 0.829, 0.122, 0.8713, 0.1111, 0.8654, 0.128, 0.8237, 0.08471, 1.031, 0.08725, 1.017, 0.09887, 1.023, 0.09621, 1.037, 0.1953, 0.7954, 0.1369, 0.829, 0.128, 0.8237, 0.1019, 1.005, 0.09887, 1.023, 0.08725, 1.017, 0.09016, 0.9986, 0.1111, 0.8654, 0.1038, 0.9013, 0.09206, 0.895, 0.09965, 0.8592, 0.128, 0.8237, 0.1111, 0.8654, 0.09965, 0.8592, 0.1187, 0.818, 0.07355, 1.025, 0.07589, 1.011, 0.08725, 1.017, 0.08471, 1.031, 0.1953, 0.7954, 0.128, 0.8237, 0.1187, 0.818, 0.09016, 0.9986, 0.08725, 1.017, 0.07589, 1.011, 0.07861, 0.9926, 0.09299, 0.9786, 0.09016, 0.9986, 0.07861, 0.9926, 0.08131, 0.9725, 0.09595, 0.9564, 0.09299, 0.9786, 0.08131, 0.9725, 0.08417, 0.9502, 0.09935, 0.9311, 0.09595, 0.9564, 0.08417, 0.9502, 0.08753, 0.9249, 0.1038, 0.9013, 0.09935, 0.9311, 0.08753, 0.9249, 0.09206, 0.895, 0.08131, 0.9725, 0.07861, 0.9926, 0.06718, 0.9869, 0.06965, 0.9667, 0.08417, 0.9502, 0.08131, 0.9725, 0.06965, 0.9667, 0.07233, 0.9443, 0.08753, 0.9249, 0.08417, 0.9502, 0.07233, 0.9443, 0.07553, 0.9189, 0.09206, 0.895, 0.08753, 0.9249, 0.07553, 0.9189, 0.07994, 0.889, 0.09965, 0.8592, 0.09206, 0.895, 0.07994, 0.889, 0.08765, 0.853, 0.1187, 0.818, 0.09965, 0.8592, 0.08765, 0.853, 0.1087, 0.812, 0.06261, 1.02, 0.06471, 1.006, 0.07589, 1.011, 0.07355, 1.025, 0.1953, 0.7954, 0.1187, 0.818, 0.1087, 0.812, 0.07861, 0.9926, 0.07589, 1.011, 0.06471, 1.006, 0.06718, 0.9869, 0.08765, 0.853, 0.07994, 0.889, 0.0674, 0.8832, 0.07491, 0.847, 0.1087, 0.812, 0.08765, 0.853, 0.07491, 0.847, 0.09766, 0.8059, 0.05184, 1.015, 0.05364, 1.001, 0.06471, 1.006, 0.06261, 1.02, 0.1953, 0.7954, 0.1087, 0.812, 0.09766, 0.8059, 0.06718, 0.9869, 0.06471, 1.006, 0.05364, 1.001, 0.05579, 0.9817, 0.06965, 0.9667, 0.06718, 0.9869, 0.05579, 0.9817, 0.05797, 0.9614, 0.07233, 0.9443, 0.06965, 0.9667, 0.05797, 0.9614, 0.06037, 0.9389, 0.07553, 0.9189, 0.07233, 0.9443, 0.06037, 0.9389, 0.06328, 0.9133, 0.07994, 0.889, 0.07553, 0.9189, 0.06328, 0.9133, 0.0674, 0.8832, 0.06037, 0.9389, 0.05797, 0.9614, 0.04623, 0.9568, 0.04826, 0.9342, 0.06328, 0.9133, 0.06037, 0.9389, 0.04826, 0.9342, 0.05076, 0.9085, 0.0674, 0.8832, 0.06328, 0.9133, 0.05076, 0.9085, 0.05438, 0.8781, 0.07491, 0.847, 0.0674, 0.8832, 0.05438, 0.8781, 0.06126, 0.8415, 0.09766, 0.8059, 0.07491, 0.847, 0.06126, 0.8415, 0.08487, 0.7997, 0.04264, 0.9962, 0.05364, 1.001, 0.05184, 1.015, 0.04117, 1.011, 0.1953, 0.7954, 0.09766, 0.8059, 0.08487, 0.7997, 0.05579, 0.9817, 0.05364, 1.001, 0.04264, 0.9962, 0.04441, 0.9773, 0.05797, 0.9614, 0.05579, 0.9817, 0.04441, 0.9773, 0.04623, 0.9568, 0.08487, 0.7997, 0.06126, 0.8415, 0.04662, 0.8368, 0.06939, 0.7938, 0.03166, 0.9928, 0.04264, 0.9962, 0.04117, 1.011, 0.03055, 1.007, 0.1953, 0.7954, 0.08487, 0.7997, 0.06939, 0.7938, 0.04441, 0.9773, 0.04264, 0.9962, 0.03166, 0.9928, 0.03301, 0.9737, 0.04623, 0.9568, 0.04441, 0.9773, 0.03301, 0.9737, 0.03441, 0.9531, 0.04826, 0.9342, 0.04623, 0.9568, 0.03441, 0.9531, 0.03598, 0.9304, 0.05076, 0.9085, 0.04826, 0.9342, 0.03598, 0.9304, 0.03796, 0.9044, 0.05438, 0.8781, 0.05076, 0.9085, 0.03796, 0.9044, 0.04087, 0.8738, 0.06126, 0.8415, 0.05438, 0.8781, 0.04087, 0.8738, 0.04662, 0.8368, 0.03598, 0.9304, 0.03441, 0.9531, 0.02251, 0.9504, 0.02357, 0.9276, 0.03796, 0.9044, 0.03598, 0.9304, 0.02357, 0.9276, 0.0249, 0.9015, 0.04087, 0.8738, 0.03796, 0.9044, 0.0249, 0.9015, 0.0269, 0.8707, 0.04662, 0.8368, 0.04087, 0.8738, 0.0269, 0.8707, 0.03098, 0.8333, 0.06939, 0.7938, 0.04662, 0.8368, 0.03098, 0.8333, 0.04976, 0.7888, 0.02069, 0.9903, 0.03166, 0.9928, 0.03055, 1.007, 0.01996, 1.005, 0.1953, 0.7954, 0.06939, 0.7938, 0.04976, 0.7888, 0.03301, 0.9737, 0.03166, 0.9928, 0.02069, 0.9903, 0.02158, 0.9711, 0.03441, 0.9531, 0.03301, 0.9737, 0.02158, 0.9711, 0.02251, 0.9504, 0.04976, 0.7888, 0.03098, 0.8333, 0.01453, 0.8311, 0.02464, 0.7853, 0.009721, 0.9889, 0.02069, 0.9903, 0.01996, 1.005, 0.00939, 1.004, 0.1953, 0.7954, 0.04976, 0.7888, 0.02464, 0.7853, 0.02158, 0.9711, 0.02069, 0.9903, 0.009721, 0.9889, 0.01013, 0.9696, 0.02251, 0.9504, 0.02158, 0.9711, 0.01013, 0.9696, 0.01055, 0.9489, 0.02357, 0.9276, 0.02251, 0.9504, 0.01055, 0.9489, 0.01104, 0.9259, 0.0249, 0.9015, 0.02357, 0.9276, 0.01104, 0.9259, 0.01165, 0.8998, 0.0269, 0.8707, 0.0249, 0.9015, 0.01165, 0.8998, 0.01259, 0.8688, 0.03098, 0.8333, 0.0269, 0.8707, 0.01259, 0.8688, 0.01453, 0.8311, 0.4008, 0.8998, 0.4002, 0.9259, 0.3876, 0.9255, 0.3875, 0.8993, 0.4017, 0.8688, 0.4008, 0.8998, 0.3875, 0.8993, 0.3873, 0.8684, 0.4037, 0.8311, 0.4017, 0.8688, 0.3873, 0.8684, 0.3868, 0.8306, 0.4138, 0.7853, 0.4037, 0.8311, 0.3868, 0.8306, 0.3844, 0.7844, 0.3879, 0.9885, 0.3989, 0.9889, 0.3985, 1.004, 0.388, 1.003, 0.1953, 0.7954, 0.4138, 0.7853, 0.3844, 0.7844, 0.3993, 0.9696, 0.3989, 0.9889, 0.3879, 0.9885, 0.3878, 0.9693, 0.3997, 0.9489, 0.3993, 0.9696, 0.3878, 0.9693, 0.3877, 0.9485, 0.4002, 0.9259, 0.3997, 0.9489, 0.3877, 0.9485, 0.3876, 0.9255, 0.1953, 0.7954, 0.3844, 0.7844, 0.3562, 0.7863, 0.3878, 0.9693, 0.3879, 0.9885, 0.3769, 0.9893, 0.3763, 0.97, 0.3877, 0.9485, 0.3878, 0.9693, 0.3763, 0.97, 0.3757, 0.9493, 0.3876, 0.9255, 0.3877, 0.9485, 0.3757, 0.9493, 0.375, 0.9264, 0.3875, 0.8993, 0.3876, 0.9255, 0.375, 0.9264, 0.3741, 0.9002, 0.3873, 0.8684, 0.3875, 0.8993, 0.3741, 0.9002, 0.3728, 0.8693, 0.3868, 0.8306, 0.3873, 0.8684, 0.3728, 0.8693, 0.37, 0.8317, 0.3844, 0.7844, 0.3868, 0.8306, 0.37, 0.8317, 0.3562, 0.7863, 0.3769, 0.9893, 0.3879, 0.9885, 0.388, 1.003, 0.3774, 1.004, 0.3728, 0.8693, 0.3741, 0.9002, 0.361, 0.9024, 0.3586, 0.8717, 0.37, 0.8317, 0.3728, 0.8693, 0.3586, 0.8717, 0.3539, 0.8344, 0.3562, 0.7863, 0.37, 0.8317, 0.3539, 0.8344, 0.3331, 0.7905, 0.3659, 0.9911, 0.3769, 0.9893, 0.3774, 1.004, 0.3668, 1.006, 0.1953, 0.7954, 0.3562, 0.7863, 0.3331, 0.7905, 0.3763, 0.97, 0.3769, 0.9893, 0.3659, 0.9911, 0.3649, 0.972, 0.3757, 0.9493, 0.3763, 0.97, 0.3649, 0.972, 0.3638, 0.9513, 0.375, 0.9264, 0.3757, 0.9493, 0.3638, 0.9513, 0.3625, 0.9285, 0.3741, 0.9002, 0.375, 0.9264, 0.3625, 0.9285, 0.361, 0.9024, 0.3649, 0.972, 0.3659, 0.9911, 0.355, 0.9939, 0.3535, 0.9749, 0.3638, 0.9513, 0.3649, 0.972, 0.3535, 0.9749, 0.3519, 0.9544, 0.3625, 0.9285, 0.3638, 0.9513, 0.3519, 0.9544, 0.3502, 0.9317, 0.361, 0.9024, 0.3625, 0.9285, 0.3502, 0.9317, 0.348, 0.9058, 0.3586, 0.8717, 0.361, 0.9024, 0.348, 0.9058, 0.3448, 0.8753, 0.3539, 0.8344, 0.3586, 0.8717, 0.3448, 0.8753, 0.3386, 0.8384, 0.3331, 0.7905, 0.3539, 0.8344, 0.3386, 0.8384, 0.3152, 0.7959, 0.355, 0.9939, 0.3659, 0.9911, 0.3668, 1.006, 0.3562, 1.008, 0.1953, 0.7954, 0.3331, 0.7905, 0.3152, 0.7959, 0.3448, 0.8753, 0.348, 0.9058, 0.3353, 0.9101, 0.3315, 0.8799, 0.3386, 0.8384, 0.3448, 0.8753, 0.3315, 0.8799, 0.3243, 0.8435, 0.3152, 0.7959, 0.3386, 0.8384, 0.3243, 0.8435, 0.3009, 0.8019, 0.344, 0.9977, 0.355, 0.9939, 0.3562, 1.008, 0.3456, 1.012, 0.1953, 0.7954, 0.3152, 0.7959, 0.3009, 0.8019, 0.3535, 0.9749, 0.355, 0.9939, 0.344, 0.9977, 0.3421, 0.9788, 0.3519, 0.9544, 0.3535, 0.9749, 0.3421, 0.9788, 0.3401, 0.9584, 0.3502, 0.9317, 0.3519, 0.9544, 0.3401, 0.9584, 0.3379, 0.9358, 0.348, 0.9058, 0.3502, 0.9317, 0.3379, 0.9358, 0.3353, 0.9101, 0.3401, 0.9584, 0.3421, 0.9788, 0.3307, 0.9835, 0.3284, 0.9633, 0.3379, 0.9358, 0.3401, 0.9584, 0.3284, 0.9633, 0.3259, 0.9408, 0.3353, 0.9101, 0.3379, 0.9358, 0.3259, 0.9408, 0.3229, 0.9153, 0.3315, 0.8799, 0.3353, 0.9101, 0.3229, 0.9153, 0.3186, 0.8853, 0.3243, 0.8435, 0.3315, 0.8799, 0.3186, 0.8853, 0.311, 0.8492, 0.3009, 0.8019, 0.3243, 0.8435, 0.311, 0.8492, 0.2888, 0.8081, 0.333, 1.002, 0.344, 0.9977, 0.3456, 1.012, 0.3349, 1.017, 0.1953, 0.7954, 0.3009, 0.8019, 0.2888, 0.8081, 0.3421, 0.9788, 0.344, 0.9977, 0.333, 1.002, 0.3307, 0.9835, 0.311, 0.8492, 0.3186, 0.8853, 0.3062, 0.8912, 0.2985, 0.8553, 0.2888, 0.8081, 0.311, 0.8492, 0.2985, 0.8553, 0.2781, 0.8143, 0.3219, 1.008, 0.333, 1.002, 0.3349, 1.017, 0.3241, 1.022, 0.1953, 0.7954, 0.2888, 0.8081, 0.2781, 0.8143, 0.3307, 0.9835, 0.333, 1.002, 0.3219, 1.008, 0.3193, 0.9889, 0.3284, 0.9633, 0.3307, 0.9835, 0.3193, 0.9889, 0.3167, 0.9688, 0.3259, 0.9408, 0.3284, 0.9633, 0.3167, 0.9688, 0.314, 0.9464, 0.3229, 0.9153, 0.3259, 0.9408, 0.314, 0.9464, 0.3107, 0.921, 0.3186, 0.8853, 0.3229, 0.9153, 0.3107, 0.921, 0.3062, 0.8912, 0.3167, 0.9688, 0.3193, 0.9889, 0.3078, 0.9947, 0.3051, 0.9747, 0.314, 0.9464, 0.3167, 0.9688, 0.3051, 0.9747, 0.3022, 0.9525, 0.3107, 0.921, 0.314, 0.9464, 0.3022, 0.9525, 0.2988, 0.9271, 0.3062, 0.8912, 0.3107, 0.921, 0.2988, 0.9271, 0.2943, 0.8973, 0.2985, 0.8553, 0.3062, 0.8912, 0.2943, 0.8973, 0.2868, 0.8615, 0.2781, 0.8143, 0.2985, 0.8553, 0.2868, 0.8615, 0.2684, 0.8202, 0.3106, 1.013, 0.3219, 1.008, 0.3241, 1.022, 0.3131, 1.027, 0.1953, 0.7954, 0.2781, 0.8143, 0.2684, 0.8202, 0.3193, 0.9889, 0.3219, 1.008, 0.3106, 1.013, 0.3078, 0.9947, 0.3018, 1.033, 0.4197, 1.007, 0.4303, 1.011, 0.441, 1.015, 0.4518, 1.02, 0.4627, 1.025, 0.4739, 1.031, 0.4854, 1.037, 0.4973, 1.043, 0.5097, 1.049, 0.5228, 1.055, 0.5366, 1.06, 0.5511, 1.064, 0.5662, 1.066, 0.5816, 1.067, 0.208, 1.067, 0.2232, 1.065, 0.2379, 1.061, 0.252, 1.057, 0.2654, 1.052, 0.278, 1.046, 0.2901, 1.04, 0.3018, 1.033, 0.3131, 1.027, 0.3241, 1.022, 0.3349, 1.017, 0.3456, 1.012, 0.3562, 1.008, 0.3668, 1.006, 0.3774, 1.004, 0.388, 1.003, 0.3985, 1.004])
me_cube_001.materials.append(mat_wood)
me_cube_001.materials.append(mat_lightwood)
me_cube_001.use_remesh_fix_poles = True
me_cube_001.use_remesh_preserve_attributes = False
me_cube_001.update()

# ---- objects
ob_kicker = bpy.data.objects.new('kicker', me_cube)
ob_pendule2d = bpy.data.objects.new('pendule2D', me_cube_001)

# ---- transforms, parenting, visibility, modifiers, constraints
ob_kicker.location = (0.0, 0.0, 0.0)
ob_kicker.lock_rotations_4d = False
ob_kicker.empty_display_type = 'ARROWS'
ob_kicker.lineart.crease_threshold = 0.0
ob_pendule2d.location = (3.162, 0.0, -0.427)
ob_pendule2d.scale = (-2.329, -2.524, 0.04105)

# ---- collection membership
col_collection.objects.link(ob_kicker)
col_collection.objects.link(ob_pendule2d)

# ---- scene / render settings (as saved in the file)
scene.frame_start = 1; scene.frame_end = 250; scene.frame_set(49)
scene.render.engine = 'BLENDER_EEVEE_NEXT'
scene.cycles.sampling_pattern = 'TABULATED_SOBOL'
scene.cycles.use_light_tree = False
scene.view_settings.view_transform = 'Filmic'
bpy.context.view_layer.update()

# ---- added for rendering (the .blend has no active camera and no usable light): camera, sun
cam_auto = bpy.data.cameras.new('AutoCamera')
cam_auto.lens = 50.0
cam_auto.sensor_width = 36.0
cam_auto.clip_end = 1000.0
ob_auto_camera = bpy.data.objects.new('AutoCamera', cam_auto)
scene.collection.objects.link(ob_auto_camera)
ob_auto_camera.location = (10.4564, -11.1499, 6.77889)
ob_auto_camera.rotation_euler = (1.09748, -7.21219e-08, 0.694738)
scene.camera = ob_auto_camera
light_auto_sun = bpy.data.lights.new('AutoSun', 'SUN')
light_auto_sun.energy = 3.0
light_auto_sun.angle = 0.0523599
ob_auto_sun = bpy.data.objects.new('AutoSun', light_auto_sun)
scene.collection.objects.link(ob_auto_sun)
ob_auto_sun.rotation_euler = (0.872665, 0.174533, 0.523599)
bpy.context.view_layer.update()
